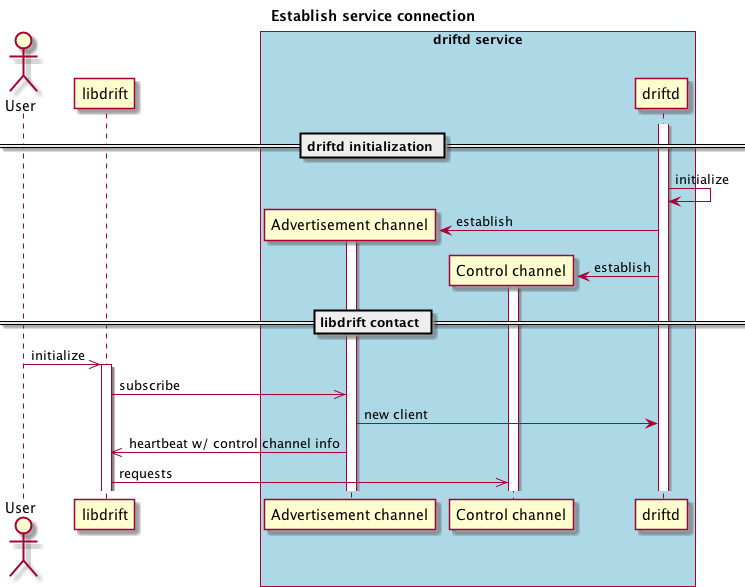

The diagram above was rendered by PlantUML. Its source (embedded in the PNG):
@startuml establish.png
title Establish service connection

actor User
participant "libdrift" as A

box "driftd service" #LightBlue

participant "Advertisement channel" as B
participant "Control channel" as C
participant "driftd" as D
end box

== driftd initialization ==

activate D
D -> D : initialize

create B
D -> B : establish
activate B

create C
D -> C : establish
activate C

== libdrift contact ==

User ->> A: initialize
activate A

A ->> B: subscribe

B -> D: new client
B ->> A: heartbeat w/ control channel info

A ->> C: requests

@enduml